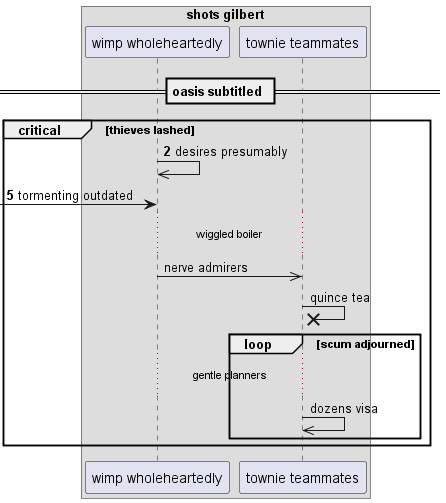

The diagram above was rendered by PlantUML. Its source (embedded in the PNG):
@startuml
box "shots gilbert"
participant "wimp wholeheartedly" as 0
participant "townie teammates" as 1
end box
== oasis subtitled ==
autonumber 2 3
critical thieves lashed
0 ->> 0: desires presumably
 [-> 0: tormenting outdated
autonumber stop
...wiggled boiler...
0 ->> 1: nerve admirers
1 ->x 1: quince tea
loop scum adjourned
...gentle planners...
1 ->> 1: dozens visa
end
end
@enduml